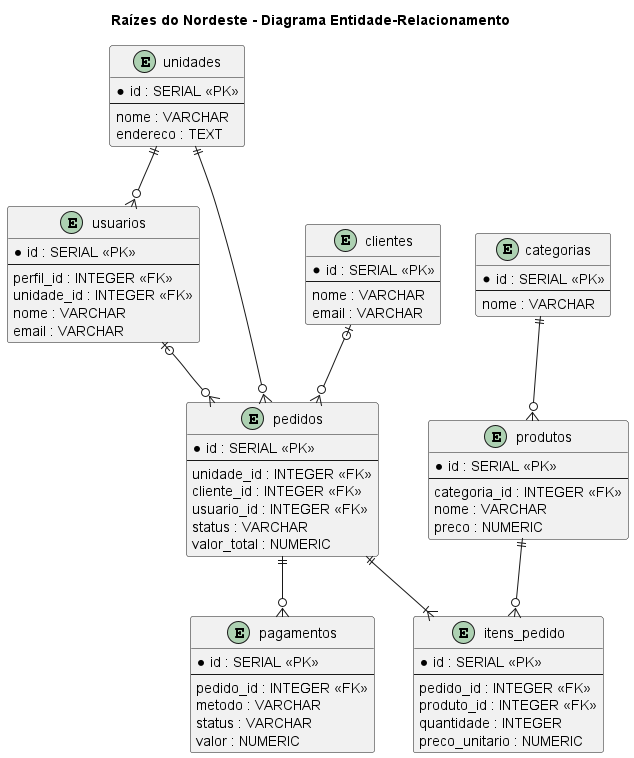

The diagram above was rendered by PlantUML. Its source (embedded in the PNG):
@startuml
title Raízes do Nordeste - Diagrama Entidade-Relacionamento
hide methods
hide stereotypes

entity "unidades" as unidades {
  * id : SERIAL <<PK>>
  --
  nome : VARCHAR
  endereco : TEXT
}

entity "usuarios" as usuarios {
  * id : SERIAL <<PK>>
  --
  perfil_id : INTEGER <<FK>>
  unidade_id : INTEGER <<FK>>
  nome : VARCHAR
  email : VARCHAR
}

entity "clientes" as clientes {
  * id : SERIAL <<PK>>
  --
  nome : VARCHAR
  email : VARCHAR
}

entity "categorias" as categorias {
  * id : SERIAL <<PK>>
  --
  nome : VARCHAR
}

entity "produtos" as produtos {
  * id : SERIAL <<PK>>
  --
  categoria_id : INTEGER <<FK>>
  nome : VARCHAR
  preco : NUMERIC
}

entity "pedidos" as pedidos {
  * id : SERIAL <<PK>>
  --
  unidade_id : INTEGER <<FK>>
  cliente_id : INTEGER <<FK>>
  usuario_id : INTEGER <<FK>>
  status : VARCHAR
  valor_total : NUMERIC
}

entity "itens_pedido" as itens_pedido {
  * id : SERIAL <<PK>>
  --
  pedido_id : INTEGER <<FK>>
  produto_id : INTEGER <<FK>>
  quantidade : INTEGER
  preco_unitario : NUMERIC
}

entity "pagamentos" as pagamentos {
  * id : SERIAL <<PK>>
  --
  pedido_id : INTEGER <<FK>>
  metodo : VARCHAR
  status : VARCHAR
  valor : NUMERIC
}

categorias ||--o{ produtos
unidades ||--o{ usuarios
unidades ||--o{ pedidos
clientes |o--o{ pedidos
usuarios |o--o{ pedidos
pedidos ||--|{ itens_pedido
produtos ||--o{ itens_pedido
pedidos ||--o{ pagamentos

@enduml